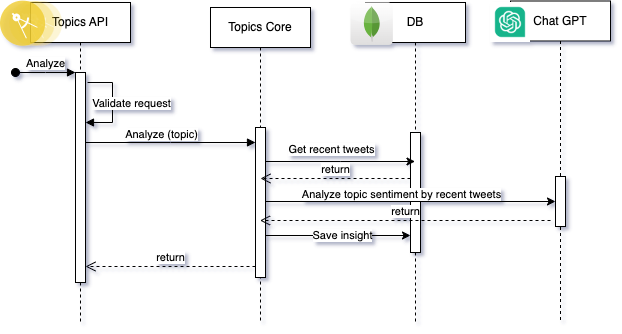

The diagram above was exported from draw.io. Its source (the exported page's mxGraphModel, read from the mxfile embedded in the PNG):
<mxGraphModel dx="1674" dy="786" grid="1" gridSize="10" guides="1" tooltips="1" connect="1" arrows="1" fold="1" page="1" pageScale="1" pageWidth="850" pageHeight="1100" math="0" shadow="0">
  <root>
    <mxCell id="0" />
    <mxCell id="1" parent="0" />
    <mxCell id="aM9ryv3xv72pqoxQDRHE-1" value="Topics API" style="shape=umlLifeline;perimeter=lifelinePerimeter;whiteSpace=wrap;html=1;container=0;dropTarget=0;collapsible=0;recursiveResize=0;outlineConnect=0;portConstraint=eastwest;newEdgeStyle={&quot;edgeStyle&quot;:&quot;elbowEdgeStyle&quot;,&quot;elbow&quot;:&quot;vertical&quot;,&quot;curved&quot;:0,&quot;rounded&quot;:0};" parent="1" vertex="1">
      <mxGeometry x="40" y="40" width="100" height="320" as="geometry" />
    </mxCell>
    <mxCell id="aM9ryv3xv72pqoxQDRHE-2" value="" style="html=1;points=[];perimeter=orthogonalPerimeter;outlineConnect=0;targetShapes=umlLifeline;portConstraint=eastwest;newEdgeStyle={&quot;edgeStyle&quot;:&quot;elbowEdgeStyle&quot;,&quot;elbow&quot;:&quot;vertical&quot;,&quot;curved&quot;:0,&quot;rounded&quot;:0};" parent="aM9ryv3xv72pqoxQDRHE-1" vertex="1">
      <mxGeometry x="45" y="70" width="10" height="210" as="geometry" />
    </mxCell>
    <mxCell id="aM9ryv3xv72pqoxQDRHE-3" value="Analyze" style="html=1;verticalAlign=bottom;startArrow=oval;endArrow=block;startSize=8;edgeStyle=elbowEdgeStyle;elbow=vertical;curved=0;rounded=0;" parent="aM9ryv3xv72pqoxQDRHE-1" target="aM9ryv3xv72pqoxQDRHE-2" edge="1">
      <mxGeometry relative="1" as="geometry">
        <mxPoint x="-15" y="70" as="sourcePoint" />
      </mxGeometry>
    </mxCell>
    <mxCell id="aM9ryv3xv72pqoxQDRHE-5" value="Topics Core" style="shape=umlLifeline;perimeter=lifelinePerimeter;whiteSpace=wrap;html=1;container=0;dropTarget=0;collapsible=0;recursiveResize=0;outlineConnect=0;portConstraint=eastwest;newEdgeStyle={&quot;edgeStyle&quot;:&quot;elbowEdgeStyle&quot;,&quot;elbow&quot;:&quot;vertical&quot;,&quot;curved&quot;:0,&quot;rounded&quot;:0};" parent="1" vertex="1">
      <mxGeometry x="220" y="45" width="100" height="315" as="geometry" />
    </mxCell>
    <mxCell id="fSr2NTSRaPwt5kagfi9k-33" style="edgeStyle=elbowEdgeStyle;rounded=0;orthogonalLoop=1;jettySize=auto;html=1;elbow=vertical;curved=0;" edge="1" parent="aM9ryv3xv72pqoxQDRHE-5" target="fSr2NTSRaPwt5kagfi9k-13">
      <mxGeometry relative="1" as="geometry">
        <mxPoint x="200" y="223" as="targetPoint" />
        <mxPoint x="54" y="228" as="sourcePoint" />
      </mxGeometry>
    </mxCell>
    <mxCell id="fSr2NTSRaPwt5kagfi9k-34" value="Save insight" style="edgeLabel;html=1;align=center;verticalAlign=middle;resizable=0;points=[];" vertex="1" connectable="0" parent="fSr2NTSRaPwt5kagfi9k-33">
      <mxGeometry x="0.0548" y="-1" relative="1" as="geometry">
        <mxPoint y="-2" as="offset" />
      </mxGeometry>
    </mxCell>
    <mxCell id="aM9ryv3xv72pqoxQDRHE-6" value="" style="html=1;points=[];perimeter=orthogonalPerimeter;outlineConnect=0;targetShapes=umlLifeline;portConstraint=eastwest;newEdgeStyle={&quot;edgeStyle&quot;:&quot;elbowEdgeStyle&quot;,&quot;elbow&quot;:&quot;vertical&quot;,&quot;curved&quot;:0,&quot;rounded&quot;:0};" parent="aM9ryv3xv72pqoxQDRHE-5" vertex="1">
      <mxGeometry x="45" y="120" width="10" height="150" as="geometry" />
    </mxCell>
    <mxCell id="aM9ryv3xv72pqoxQDRHE-7" value="" style="html=1;verticalAlign=bottom;endArrow=block;edgeStyle=elbowEdgeStyle;elbow=vertical;curved=0;rounded=0;" parent="1" edge="1">
      <mxGeometry relative="1" as="geometry">
        <mxPoint x="95" y="180" as="sourcePoint" />
        <Array as="points">
          <mxPoint x="180" y="180" />
        </Array>
        <mxPoint x="265" y="180" as="targetPoint" />
      </mxGeometry>
    </mxCell>
    <mxCell id="fSr2NTSRaPwt5kagfi9k-19" value="Analyze (topic)" style="edgeLabel;html=1;align=center;verticalAlign=middle;resizable=0;points=[];" vertex="1" connectable="0" parent="aM9ryv3xv72pqoxQDRHE-7">
      <mxGeometry x="-0.1412" y="2" relative="1" as="geometry">
        <mxPoint x="2" y="-7" as="offset" />
      </mxGeometry>
    </mxCell>
    <mxCell id="aM9ryv3xv72pqoxQDRHE-8" value="return" style="html=1;verticalAlign=bottom;endArrow=open;dashed=1;endSize=8;edgeStyle=elbowEdgeStyle;elbow=vertical;curved=0;rounded=0;" parent="1" edge="1">
      <mxGeometry relative="1" as="geometry">
        <mxPoint x="95" y="304" as="targetPoint" />
        <Array as="points">
          <mxPoint x="190" y="304" />
        </Array>
        <mxPoint x="265" y="304" as="sourcePoint" />
      </mxGeometry>
    </mxCell>
    <mxCell id="fSr2NTSRaPwt5kagfi9k-1" value="" style="image;aspect=fixed;perimeter=ellipsePerimeter;html=1;align=center;shadow=0;dashed=0;fontColor=#4277BB;labelBackgroundColor=default;fontSize=12;spacingTop=3;image=img/lib/ibm/applications/microservice.svg;" vertex="1" parent="1">
      <mxGeometry x="10" y="38.5" width="62.2" height="45.4" as="geometry" />
    </mxCell>
    <mxCell id="fSr2NTSRaPwt5kagfi9k-12" value="DB" style="shape=umlLifeline;perimeter=lifelinePerimeter;whiteSpace=wrap;html=1;container=0;dropTarget=0;collapsible=0;recursiveResize=0;outlineConnect=0;portConstraint=eastwest;newEdgeStyle={&quot;edgeStyle&quot;:&quot;elbowEdgeStyle&quot;,&quot;elbow&quot;:&quot;vertical&quot;,&quot;curved&quot;:0,&quot;rounded&quot;:0};" vertex="1" parent="1">
      <mxGeometry x="375" y="40" width="100" height="320" as="geometry" />
    </mxCell>
    <mxCell id="fSr2NTSRaPwt5kagfi9k-13" value="" style="html=1;points=[];perimeter=orthogonalPerimeter;outlineConnect=0;targetShapes=umlLifeline;portConstraint=eastwest;newEdgeStyle={&quot;edgeStyle&quot;:&quot;elbowEdgeStyle&quot;,&quot;elbow&quot;:&quot;vertical&quot;,&quot;curved&quot;:0,&quot;rounded&quot;:0};" vertex="1" parent="fSr2NTSRaPwt5kagfi9k-12">
      <mxGeometry x="45" y="130" width="10" height="120" as="geometry" />
    </mxCell>
    <mxCell id="fSr2NTSRaPwt5kagfi9k-11" value="" style="dashed=0;outlineConnect=0;html=1;align=center;labelPosition=center;verticalLabelPosition=bottom;verticalAlign=top;shape=mxgraph.webicons.mongodb;gradientColor=#DFDEDE" vertex="1" parent="1">
      <mxGeometry x="360" y="40" width="42.4" height="42.4" as="geometry" />
    </mxCell>
    <mxCell id="fSr2NTSRaPwt5kagfi9k-20" style="edgeStyle=elbowEdgeStyle;rounded=0;orthogonalLoop=1;jettySize=auto;html=1;elbow=vertical;curved=0;" edge="1" parent="1">
      <mxGeometry relative="1" as="geometry">
        <mxPoint x="275" y="199" as="sourcePoint" />
        <mxPoint x="424.5" y="199" as="targetPoint" />
      </mxGeometry>
    </mxCell>
    <mxCell id="fSr2NTSRaPwt5kagfi9k-21" value="Get recent tweets" style="edgeLabel;html=1;align=center;verticalAlign=middle;resizable=0;points=[];" vertex="1" connectable="0" parent="fSr2NTSRaPwt5kagfi9k-20">
      <mxGeometry x="0.1237" y="1" relative="1" as="geometry">
        <mxPoint x="-19" y="-12" as="offset" />
      </mxGeometry>
    </mxCell>
    <mxCell id="fSr2NTSRaPwt5kagfi9k-23" value="" style="html=1;verticalAlign=bottom;endArrow=block;edgeStyle=elbowEdgeStyle;elbow=horizontal;curved=0;rounded=0;" edge="1" parent="1">
      <mxGeometry relative="1" as="geometry">
        <mxPoint x="97" y="120" as="sourcePoint" />
        <Array as="points">
          <mxPoint x="122" y="120" />
        </Array>
        <mxPoint x="95" y="160" as="targetPoint" />
      </mxGeometry>
    </mxCell>
    <mxCell id="fSr2NTSRaPwt5kagfi9k-24" value="Validate request" style="edgeLabel;html=1;align=center;verticalAlign=middle;resizable=0;points=[];" vertex="1" connectable="0" parent="fSr2NTSRaPwt5kagfi9k-23">
      <mxGeometry x="-0.1412" y="2" relative="1" as="geometry">
        <mxPoint x="16" y="5" as="offset" />
      </mxGeometry>
    </mxCell>
    <mxCell id="fSr2NTSRaPwt5kagfi9k-25" value="Chat GPT" style="shape=umlLifeline;perimeter=lifelinePerimeter;whiteSpace=wrap;html=1;container=0;dropTarget=0;collapsible=0;recursiveResize=0;outlineConnect=0;portConstraint=eastwest;newEdgeStyle={&quot;edgeStyle&quot;:&quot;elbowEdgeStyle&quot;,&quot;elbow&quot;:&quot;vertical&quot;,&quot;curved&quot;:0,&quot;rounded&quot;:0};" vertex="1" parent="1">
      <mxGeometry x="520" y="38.5" width="100" height="321.5" as="geometry" />
    </mxCell>
    <mxCell id="fSr2NTSRaPwt5kagfi9k-27" value="" style="shape=image;verticalLabelPosition=bottom;labelBackgroundColor=default;verticalAlign=top;aspect=fixed;imageAspect=0;image=https://static.vecteezy.com/system/resources/previews/021/608/796/original/chatgpt-logo-chat-gpt-app-icon-on-green-background-free-vector.jpg;" vertex="1" parent="1">
      <mxGeometry x="500" y="40" width="40" height="40" as="geometry" />
    </mxCell>
    <mxCell id="fSr2NTSRaPwt5kagfi9k-28" value="return" style="html=1;verticalAlign=bottom;endArrow=open;dashed=1;endSize=8;edgeStyle=elbowEdgeStyle;elbow=vertical;curved=0;rounded=0;" edge="1" parent="1">
      <mxGeometry relative="1" as="geometry">
        <mxPoint x="270" y="216" as="targetPoint" />
        <Array as="points">
          <mxPoint x="345" y="216" />
        </Array>
        <mxPoint x="420" y="216" as="sourcePoint" />
      </mxGeometry>
    </mxCell>
    <mxCell id="fSr2NTSRaPwt5kagfi9k-29" style="edgeStyle=elbowEdgeStyle;rounded=0;orthogonalLoop=1;jettySize=auto;html=1;elbow=vertical;curved=0;" edge="1" parent="1" source="fSr2NTSRaPwt5kagfi9k-26" target="fSr2NTSRaPwt5kagfi9k-25">
      <mxGeometry relative="1" as="geometry" />
    </mxCell>
    <mxCell id="fSr2NTSRaPwt5kagfi9k-30" value="" style="edgeStyle=elbowEdgeStyle;rounded=0;orthogonalLoop=1;jettySize=auto;html=1;elbow=vertical;curved=0;" edge="1" parent="1" source="aM9ryv3xv72pqoxQDRHE-6" target="fSr2NTSRaPwt5kagfi9k-26">
      <mxGeometry relative="1" as="geometry">
        <mxPoint x="275" y="225" as="sourcePoint" />
        <mxPoint x="570" y="225" as="targetPoint" />
      </mxGeometry>
    </mxCell>
    <mxCell id="fSr2NTSRaPwt5kagfi9k-31" value="Analyze topic sentiment by recent tweets" style="edgeLabel;html=1;align=center;verticalAlign=middle;resizable=0;points=[];fillColor=none;" vertex="1" connectable="0" parent="fSr2NTSRaPwt5kagfi9k-30">
      <mxGeometry x="-0.4069" y="-1" relative="1" as="geometry">
        <mxPoint x="49" y="-9" as="offset" />
      </mxGeometry>
    </mxCell>
    <mxCell id="fSr2NTSRaPwt5kagfi9k-26" value="" style="html=1;points=[];perimeter=orthogonalPerimeter;outlineConnect=0;targetShapes=umlLifeline;portConstraint=eastwest;newEdgeStyle={&quot;edgeStyle&quot;:&quot;elbowEdgeStyle&quot;,&quot;elbow&quot;:&quot;vertical&quot;,&quot;curved&quot;:0,&quot;rounded&quot;:0};" vertex="1" parent="1">
      <mxGeometry x="565" y="214" width="10" height="50" as="geometry" />
    </mxCell>
    <mxCell id="fSr2NTSRaPwt5kagfi9k-32" value="return" style="html=1;verticalAlign=bottom;endArrow=open;dashed=1;endSize=8;edgeStyle=elbowEdgeStyle;elbow=vertical;curved=0;rounded=0;" edge="1" parent="1">
      <mxGeometry relative="1" as="geometry">
        <mxPoint x="269.5" y="258" as="targetPoint" />
        <Array as="points">
          <mxPoint x="485" y="258" />
        </Array>
        <mxPoint x="560" y="258" as="sourcePoint" />
      </mxGeometry>
    </mxCell>
  </root>
</mxGraphModel>